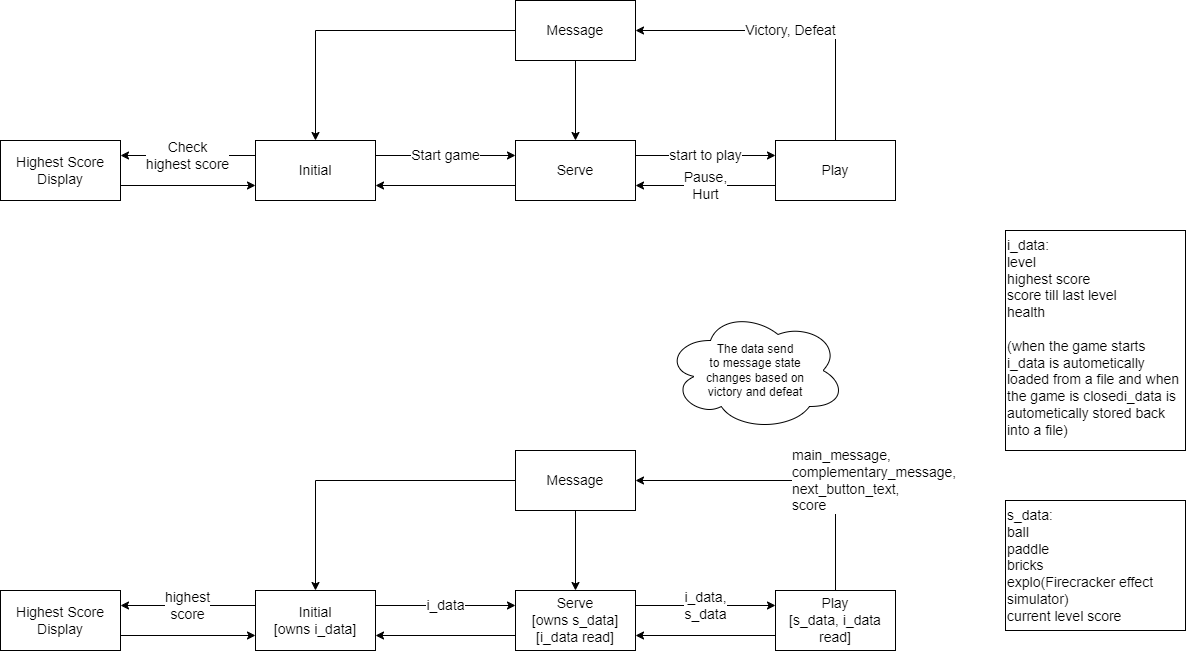

The diagram above was exported from draw.io. Its source (the exported page's mxGraphModel, read from the mxfile embedded in the PNG):
<mxGraphModel dx="768" dy="611" grid="1" gridSize="10" guides="1" tooltips="1" connect="1" arrows="1" fold="1" page="1" pageScale="1" pageWidth="850" pageHeight="1100" background="none" math="0" shadow="0">
  <root>
    <mxCell id="0" />
    <mxCell id="1" parent="0" />
    <mxCell id="4" value="Start game" style="edgeStyle=none;html=1;exitX=1;exitY=0.25;exitDx=0;exitDy=0;entryX=0;entryY=0.25;entryDx=0;entryDy=0;fontSize=14;rounded=0;" parent="1" source="2" target="3" edge="1">
      <mxGeometry relative="1" as="geometry" />
    </mxCell>
    <mxCell id="17" value="Check&lt;br&gt;highest score" style="edgeStyle=none;html=1;exitX=0;exitY=0.25;exitDx=0;exitDy=0;entryX=1;entryY=0.25;entryDx=0;entryDy=0;fontSize=14;rounded=0;" parent="1" source="2" target="16" edge="1">
      <mxGeometry relative="1" as="geometry" />
    </mxCell>
    <mxCell id="2" value="&lt;font style=&quot;font-size: 14px;&quot;&gt;Initial&lt;/font&gt;" style="whiteSpace=wrap;html=1;rounded=0;" parent="1" vertex="1">
      <mxGeometry x="680" y="180" width="120" height="60" as="geometry" />
    </mxCell>
    <mxCell id="6" value="start to play" style="edgeStyle=none;html=1;exitX=1;exitY=0.25;exitDx=0;exitDy=0;entryX=0;entryY=0.25;entryDx=0;entryDy=0;fontSize=14;rounded=0;" parent="1" source="3" target="5" edge="1">
      <mxGeometry relative="1" as="geometry" />
    </mxCell>
    <mxCell id="8" style="edgeStyle=none;html=1;exitX=0;exitY=0.75;exitDx=0;exitDy=0;entryX=1;entryY=0.75;entryDx=0;entryDy=0;fontSize=14;rounded=0;" parent="1" source="3" target="2" edge="1">
      <mxGeometry relative="1" as="geometry" />
    </mxCell>
    <mxCell id="3" value="Serve" style="whiteSpace=wrap;html=1;fontSize=14;rounded=0;" parent="1" vertex="1">
      <mxGeometry x="940" y="180" width="120" height="60" as="geometry" />
    </mxCell>
    <mxCell id="7" value="Pause,&lt;br&gt;Hurt" style="edgeStyle=none;html=1;exitX=0;exitY=0.75;exitDx=0;exitDy=0;entryX=1;entryY=0.75;entryDx=0;entryDy=0;fontSize=14;rounded=0;" parent="1" source="5" target="3" edge="1">
      <mxGeometry relative="1" as="geometry" />
    </mxCell>
    <mxCell id="10" value="Victory, Defeat" style="edgeStyle=none;html=1;exitX=0.5;exitY=0;exitDx=0;exitDy=0;entryX=1;entryY=0.5;entryDx=0;entryDy=0;fontSize=14;rounded=0;" parent="1" source="5" target="9" edge="1">
      <mxGeometry relative="1" as="geometry">
        <Array as="points">
          <mxPoint x="1260" y="70" />
        </Array>
      </mxGeometry>
    </mxCell>
    <mxCell id="5" value="Play" style="whiteSpace=wrap;html=1;fontSize=14;rounded=0;" parent="1" vertex="1">
      <mxGeometry x="1200" y="180" width="120" height="60" as="geometry" />
    </mxCell>
    <mxCell id="11" style="edgeStyle=none;html=1;exitX=0.5;exitY=1;exitDx=0;exitDy=0;entryX=0.5;entryY=0;entryDx=0;entryDy=0;fontSize=14;rounded=0;" parent="1" source="9" target="3" edge="1">
      <mxGeometry relative="1" as="geometry" />
    </mxCell>
    <mxCell id="12" style="edgeStyle=none;html=1;exitX=0;exitY=0.5;exitDx=0;exitDy=0;entryX=0.5;entryY=0;entryDx=0;entryDy=0;fontSize=14;rounded=0;" parent="1" source="9" target="2" edge="1">
      <mxGeometry relative="1" as="geometry">
        <Array as="points">
          <mxPoint x="740" y="70" />
        </Array>
      </mxGeometry>
    </mxCell>
    <mxCell id="9" value="Message" style="whiteSpace=wrap;html=1;fontSize=14;rounded=0;" parent="1" vertex="1">
      <mxGeometry x="940" y="40" width="120" height="60" as="geometry" />
    </mxCell>
    <mxCell id="18" style="edgeStyle=none;html=1;exitX=1;exitY=0.75;exitDx=0;exitDy=0;entryX=0;entryY=0.75;entryDx=0;entryDy=0;fontSize=14;rounded=0;" parent="1" source="16" target="2" edge="1">
      <mxGeometry relative="1" as="geometry" />
    </mxCell>
    <mxCell id="16" value="Highest Score Display" style="whiteSpace=wrap;html=1;fontSize=14;rounded=0;" parent="1" vertex="1">
      <mxGeometry x="425" y="180" width="120" height="60" as="geometry" />
    </mxCell>
    <mxCell id="19" value="i_data" style="edgeStyle=none;html=1;exitX=1;exitY=0.25;exitDx=0;exitDy=0;entryX=0;entryY=0.25;entryDx=0;entryDy=0;fontSize=14;rounded=0;" parent="1" source="21" target="24" edge="1">
      <mxGeometry relative="1" as="geometry" />
    </mxCell>
    <mxCell id="20" value="highest&lt;br&gt;score" style="edgeStyle=none;html=1;exitX=0;exitY=0.25;exitDx=0;exitDy=0;entryX=1;entryY=0.25;entryDx=0;entryDy=0;fontSize=14;rounded=0;" parent="1" source="21" target="35" edge="1">
      <mxGeometry relative="1" as="geometry" />
    </mxCell>
    <mxCell id="21" value="&lt;font style=&quot;font-size: 14px;&quot;&gt;Initial&lt;br&gt;[owns i_data]&lt;br&gt;&lt;/font&gt;" style="whiteSpace=wrap;html=1;rounded=0;" parent="1" vertex="1">
      <mxGeometry x="680" y="630" width="120" height="60" as="geometry" />
    </mxCell>
    <mxCell id="22" value="i_data,&lt;br&gt;s_data" style="edgeStyle=none;html=1;exitX=1;exitY=0.25;exitDx=0;exitDy=0;entryX=0;entryY=0.25;entryDx=0;entryDy=0;fontSize=14;rounded=0;" parent="1" edge="1">
      <mxGeometry relative="1" as="geometry">
        <mxPoint x="1060" y="645" as="sourcePoint" />
        <mxPoint x="1200" y="645" as="targetPoint" />
      </mxGeometry>
    </mxCell>
    <mxCell id="23" style="edgeStyle=none;html=1;exitX=0;exitY=0.75;exitDx=0;exitDy=0;entryX=1;entryY=0.75;entryDx=0;entryDy=0;fontSize=14;rounded=0;" parent="1" source="24" target="21" edge="1">
      <mxGeometry relative="1" as="geometry" />
    </mxCell>
    <mxCell id="24" value="Serve&lt;br&gt;[owns s_data]&lt;br&gt;[i_data read]" style="whiteSpace=wrap;html=1;fontSize=14;rounded=0;" parent="1" vertex="1">
      <mxGeometry x="940" y="630" width="120" height="60" as="geometry" />
    </mxCell>
    <mxCell id="25" style="edgeStyle=none;html=1;exitX=0;exitY=0.75;exitDx=0;exitDy=0;entryX=1;entryY=0.75;entryDx=0;entryDy=0;fontSize=14;rounded=0;" parent="1" source="28" target="24" edge="1">
      <mxGeometry relative="1" as="geometry" />
    </mxCell>
    <mxCell id="26" value="main_message,&lt;br&gt;complementary_message,&lt;br&gt;next_button_text,&lt;br&gt;score" style="edgeStyle=none;html=1;exitX=0.5;exitY=0;exitDx=0;exitDy=0;entryX=1;entryY=0.5;entryDx=0;entryDy=0;fontSize=14;rounded=0;align=left;" parent="1" source="28" target="31" edge="1">
      <mxGeometry relative="1" as="geometry">
        <Array as="points">
          <mxPoint x="1260" y="520" />
        </Array>
      </mxGeometry>
    </mxCell>
    <mxCell id="28" value="Play&lt;br&gt;[s_data, i_data read]" style="whiteSpace=wrap;html=1;fontSize=14;rounded=0;" parent="1" vertex="1">
      <mxGeometry x="1200" y="630" width="120" height="60" as="geometry" />
    </mxCell>
    <mxCell id="29" style="edgeStyle=none;html=1;exitX=0.5;exitY=1;exitDx=0;exitDy=0;entryX=0.5;entryY=0;entryDx=0;entryDy=0;fontSize=14;rounded=0;" parent="1" source="31" target="24" edge="1">
      <mxGeometry relative="1" as="geometry" />
    </mxCell>
    <mxCell id="30" style="edgeStyle=none;html=1;exitX=0;exitY=0.5;exitDx=0;exitDy=0;entryX=0.5;entryY=0;entryDx=0;entryDy=0;fontSize=14;rounded=0;" parent="1" source="31" target="21" edge="1">
      <mxGeometry relative="1" as="geometry">
        <Array as="points">
          <mxPoint x="740" y="520" />
        </Array>
      </mxGeometry>
    </mxCell>
    <mxCell id="31" value="Message" style="whiteSpace=wrap;html=1;fontSize=14;rounded=0;" parent="1" vertex="1">
      <mxGeometry x="940" y="490" width="120" height="60" as="geometry" />
    </mxCell>
    <mxCell id="34" style="edgeStyle=none;html=1;exitX=1;exitY=0.75;exitDx=0;exitDy=0;entryX=0;entryY=0.75;entryDx=0;entryDy=0;fontSize=14;rounded=0;" parent="1" source="35" target="21" edge="1">
      <mxGeometry relative="1" as="geometry" />
    </mxCell>
    <mxCell id="35" value="Highest&amp;nbsp;Score Display" style="whiteSpace=wrap;html=1;fontSize=14;rounded=0;" parent="1" vertex="1">
      <mxGeometry x="425" y="630" width="120" height="60" as="geometry" />
    </mxCell>
    <mxCell id="37" value="i_data:&lt;br&gt;level&lt;br&gt;highest score&lt;br&gt;score till last level&lt;br&gt;health&lt;br&gt;&lt;br&gt;(when the game starts i_data is autometically loaded from a file and when the game is closedi_data is autometically stored back into a file)" style="text;strokeColor=default;align=left;fillColor=none;html=1;verticalAlign=top;whiteSpace=wrap;rounded=0;fontSize=14;" parent="1" vertex="1">
      <mxGeometry x="1430" y="270" width="180" height="220" as="geometry" />
    </mxCell>
    <mxCell id="38" value="s_data:&lt;br&gt;ball&lt;br&gt;paddle&lt;br&gt;bricks&lt;br&gt;explo(Firecracker effect simulator)&lt;br&gt;current level score" style="text;strokeColor=default;align=left;fillColor=none;html=1;verticalAlign=top;whiteSpace=wrap;rounded=0;fontSize=14;" parent="1" vertex="1">
      <mxGeometry x="1430" y="540" width="180" height="130" as="geometry" />
    </mxCell>
    <mxCell id="42" value="The data send&lt;br&gt;to message state&lt;br&gt;changes based on&lt;br&gt;victory and defeat" style="ellipse;shape=cloud;whiteSpace=wrap;html=1;align=center;strokeColor=default;" vertex="1" parent="1">
      <mxGeometry x="1090" y="350" width="180" height="120" as="geometry" />
    </mxCell>
  </root>
</mxGraphModel>